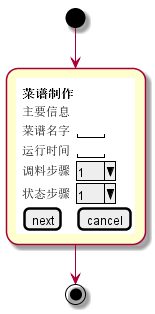

The diagram above was rendered by PlantUML. Its source (embedded in the PNG):
@startuml
(*) --> "
{{
salt
{
<b>菜谱制作
主要信息
菜谱名字 | "   "
运行时间 | "   "
调料步骤 | ^ 1 ^
状态步骤 | ^ 1 ^
[next] | [cancel]
}
}}
" as first

first --> (*)

@enduml